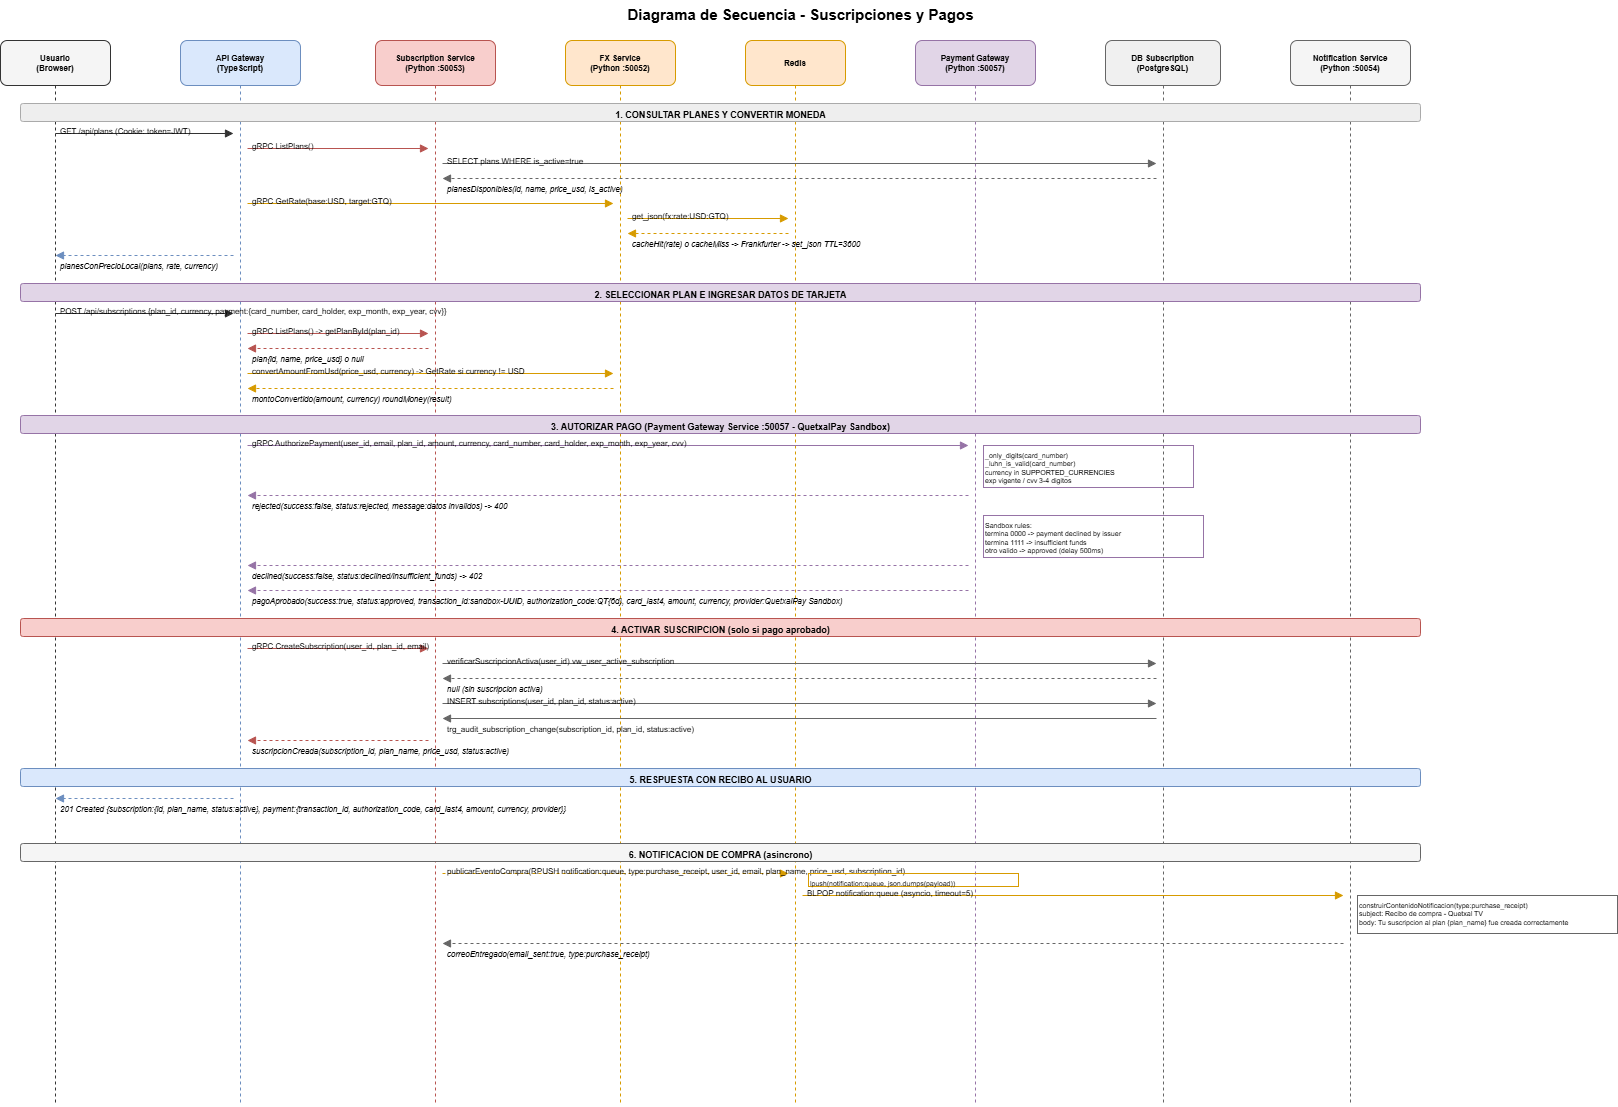

The diagram above was exported from draw.io. Its source (the exported page's mxGraphModel, read from the mxfile embedded in the PNG):
<mxGraphModel dx="1414" dy="777" grid="1" gridSize="10" guides="1" tooltips="1" connect="1" arrows="1" fold="1" page="1" pageScale="1" pageWidth="1654" pageHeight="1169" math="0" shadow="0">
  <root>
    <mxCell id="0" />
    <mxCell id="1" parent="0" />
    <mxCell id="titulo" parent="1" style="text;html=1;strokeColor=none;fillColor=none;align=center;verticalAlign=middle;fontSize=15;fontStyle=1;" value="Diagrama de Secuencia - Suscripciones y Pagos" vertex="1">
      <mxGeometry height="28" width="1440" x="100" y="15" as="geometry" />
    </mxCell>
    <mxCell id="h-user" parent="1" style="rounded=1;whiteSpace=wrap;html=1;fillColor=#f5f5f5;strokeColor=#333333;fontStyle=1;fontSize=8;" value="Usuario&#10;(Browser)" vertex="1">
      <mxGeometry height="45" width="110" x="20" y="55" as="geometry" />
    </mxCell>
    <mxCell id="h-gw" parent="1" style="rounded=1;whiteSpace=wrap;html=1;fillColor=#dae8fc;strokeColor=#6c8ebf;fontStyle=1;fontSize=8;" value="API Gateway&#10;(TypeScript)" vertex="1">
      <mxGeometry height="45" width="120" x="200" y="55" as="geometry" />
    </mxCell>
    <mxCell id="h-sub" parent="1" style="rounded=1;whiteSpace=wrap;html=1;fillColor=#f8cecc;strokeColor=#b85450;fontStyle=1;fontSize=8;" value="Subscription Service&#10;(Python :50053)" vertex="1">
      <mxGeometry height="45" width="120" x="395" y="55" as="geometry" />
    </mxCell>
    <mxCell id="h-fx" parent="1" style="rounded=1;whiteSpace=wrap;html=1;fillColor=#ffe6cc;strokeColor=#d79b00;fontStyle=1;fontSize=8;" value="FX Service&#10;(Python :50052)" vertex="1">
      <mxGeometry height="45" width="110" x="585" y="55" as="geometry" />
    </mxCell>
    <mxCell id="h-redis" parent="1" style="rounded=1;whiteSpace=wrap;html=1;fillColor=#ffe6cc;strokeColor=#d79b00;fontStyle=1;fontSize=8;" value="Redis" vertex="1">
      <mxGeometry height="45" width="100" x="765" y="55" as="geometry" />
    </mxCell>
    <mxCell id="h-pay" parent="1" style="rounded=1;whiteSpace=wrap;html=1;fillColor=#e1d5e7;strokeColor=#9673a6;fontStyle=1;fontSize=8;" value="Payment Gateway&#10;(Python :50057)" vertex="1">
      <mxGeometry height="45" width="120" x="935" y="55" as="geometry" />
    </mxCell>
    <mxCell id="h-db" parent="1" style="rounded=1;whiteSpace=wrap;html=1;fillColor=#f0f0f0;strokeColor=#666666;fontStyle=1;fontSize=8;" value="DB Subscription&#10;(PostgreSQL)" vertex="1">
      <mxGeometry height="45" width="115" x="1125" y="55" as="geometry" />
    </mxCell>
    <mxCell id="h-notif" parent="1" style="rounded=1;whiteSpace=wrap;html=1;fillColor=#f5f5f5;strokeColor=#666666;fontStyle=1;fontSize=8;" value="Notification Service&#10;(Python :50054)" vertex="1">
      <mxGeometry height="45" width="120" x="1310" y="55" as="geometry" />
    </mxCell>
    <mxCell id="lv-user" edge="1" parent="1" style="endArrow=none;dashed=1;html=1;strokeColor=#333333;" value="">
      <mxGeometry relative="1" as="geometry">
        <mxPoint x="75" y="100" as="sourcePoint" />
        <mxPoint x="75" y="1120" as="targetPoint" />
      </mxGeometry>
    </mxCell>
    <mxCell id="lv-gw" edge="1" parent="1" style="endArrow=none;dashed=1;html=1;strokeColor=#6c8ebf;" value="">
      <mxGeometry relative="1" as="geometry">
        <mxPoint x="260" y="100" as="sourcePoint" />
        <mxPoint x="260" y="1120" as="targetPoint" />
      </mxGeometry>
    </mxCell>
    <mxCell id="lv-sub" edge="1" parent="1" style="endArrow=none;dashed=1;html=1;strokeColor=#b85450;" value="">
      <mxGeometry relative="1" as="geometry">
        <mxPoint x="455" y="100" as="sourcePoint" />
        <mxPoint x="455" y="1120" as="targetPoint" />
      </mxGeometry>
    </mxCell>
    <mxCell id="lv-fx" edge="1" parent="1" style="endArrow=none;dashed=1;html=1;strokeColor=#d79b00;" value="">
      <mxGeometry relative="1" as="geometry">
        <mxPoint x="640" y="100" as="sourcePoint" />
        <mxPoint x="640" y="1120" as="targetPoint" />
      </mxGeometry>
    </mxCell>
    <mxCell id="lv-redis" edge="1" parent="1" style="endArrow=none;dashed=1;html=1;strokeColor=#d79b00;" value="">
      <mxGeometry relative="1" as="geometry">
        <mxPoint x="815" y="100" as="sourcePoint" />
        <mxPoint x="815" y="1120" as="targetPoint" />
      </mxGeometry>
    </mxCell>
    <mxCell id="lv-pay" edge="1" parent="1" style="endArrow=none;dashed=1;html=1;strokeColor=#9673a6;" value="">
      <mxGeometry relative="1" as="geometry">
        <mxPoint x="995" y="100" as="sourcePoint" />
        <mxPoint x="995" y="1120" as="targetPoint" />
      </mxGeometry>
    </mxCell>
    <mxCell id="lv-db" edge="1" parent="1" style="endArrow=none;dashed=1;html=1;strokeColor=#666666;" value="">
      <mxGeometry relative="1" as="geometry">
        <mxPoint x="1183" y="100" as="sourcePoint" />
        <mxPoint x="1183" y="1120" as="targetPoint" />
      </mxGeometry>
    </mxCell>
    <mxCell id="lv-notif" edge="1" parent="1" style="endArrow=none;dashed=1;html=1;strokeColor=#666666;" value="">
      <mxGeometry relative="1" as="geometry">
        <mxPoint x="1370" y="100" as="sourcePoint" />
        <mxPoint x="1370" y="1120" as="targetPoint" />
      </mxGeometry>
    </mxCell>
    <mxCell id="sep1" parent="1" style="text;html=1;strokeColor=#aaaaaa;fillColor=#eeeeee;align=center;fontStyle=1;fontSize=9;rounded=1;" value="1. CONSULTAR PLANES Y CONVERTIR MONEDA" vertex="1">
      <mxGeometry height="18" width="1400" x="40" y="118" as="geometry" />
    </mxCell>
    <mxCell id="s1e1" edge="1" parent="1" style="endArrow=block;endFill=1;html=1;strokeColor=#333333;" value="">
      <mxGeometry relative="1" as="geometry">
        <mxPoint x="75" y="148" as="sourcePoint" />
        <mxPoint x="253" y="148" as="targetPoint" />
      </mxGeometry>
    </mxCell>
    <mxCell id="s1l1" parent="1" style="text;html=1;fontSize=8;fillColor=none;strokeColor=none;" value="GET /api/plans (Cookie: token=JWT)" vertex="1">
      <mxGeometry height="13" width="175" x="78" y="135" as="geometry" />
    </mxCell>
    <mxCell id="s1e2" edge="1" parent="1" style="endArrow=block;endFill=1;html=1;strokeColor=#b85450;" value="">
      <mxGeometry relative="1" as="geometry">
        <mxPoint x="267" y="163" as="sourcePoint" />
        <mxPoint x="448" y="163" as="targetPoint" />
      </mxGeometry>
    </mxCell>
    <mxCell id="s1l2" parent="1" style="text;html=1;fontSize=8;fillColor=none;strokeColor=none;" value="gRPC ListPlans()" vertex="1">
      <mxGeometry height="13" width="180" x="270" y="150" as="geometry" />
    </mxCell>
    <mxCell id="s1e3" edge="1" parent="1" style="endArrow=block;endFill=1;html=1;strokeColor=#666666;" value="">
      <mxGeometry relative="1" as="geometry">
        <mxPoint x="462" y="178" as="sourcePoint" />
        <mxPoint x="1176" y="178" as="targetPoint" />
      </mxGeometry>
    </mxCell>
    <mxCell id="s1l3" parent="1" style="text;html=1;fontSize=8;fillColor=none;strokeColor=none;" value="SELECT plans WHERE is_active=true" vertex="1">
      <mxGeometry height="13" width="220" x="465" y="165" as="geometry" />
    </mxCell>
    <mxCell id="s1e4" edge="1" parent="1" style="endArrow=block;endFill=1;html=1;strokeColor=#666666;dashed=1;" value="">
      <mxGeometry relative="1" as="geometry">
        <mxPoint x="1176" y="193" as="sourcePoint" />
        <mxPoint x="462" y="193" as="targetPoint" />
      </mxGeometry>
    </mxCell>
    <mxCell id="s1l4" parent="1" style="text;html=1;fontSize=8;fillColor=none;strokeColor=none;fontStyle=2;" value="planesDisponibles(id, name, price_usd, is_active)" vertex="1">
      <mxGeometry height="13" width="260" x="465" y="193" as="geometry" />
    </mxCell>
    <mxCell id="s1e5" edge="1" parent="1" style="endArrow=block;endFill=1;html=1;strokeColor=#d79b00;" value="">
      <mxGeometry relative="1" as="geometry">
        <mxPoint x="267" y="218" as="sourcePoint" />
        <mxPoint x="633" y="218" as="targetPoint" />
      </mxGeometry>
    </mxCell>
    <mxCell id="s1l5" parent="1" style="text;html=1;fontSize=8;fillColor=none;strokeColor=none;" value="gRPC GetRate(base:USD, target:GTQ)" vertex="1">
      <mxGeometry height="13" width="220" x="270" y="205" as="geometry" />
    </mxCell>
    <mxCell id="s1e6" edge="1" parent="1" style="endArrow=block;endFill=1;html=1;strokeColor=#d79b00;" value="">
      <mxGeometry relative="1" as="geometry">
        <mxPoint x="647" y="233" as="sourcePoint" />
        <mxPoint x="808" y="233" as="targetPoint" />
      </mxGeometry>
    </mxCell>
    <mxCell id="s1l6" parent="1" style="text;html=1;fontSize=8;fillColor=none;strokeColor=none;" value="get_json(fx:rate:USD:GTQ)" vertex="1">
      <mxGeometry height="13" width="160" x="650" y="220" as="geometry" />
    </mxCell>
    <mxCell id="s1e7" edge="1" parent="1" style="endArrow=block;endFill=1;html=1;strokeColor=#d79b00;dashed=1;" value="">
      <mxGeometry relative="1" as="geometry">
        <mxPoint x="808" y="248" as="sourcePoint" />
        <mxPoint x="647" y="248" as="targetPoint" />
      </mxGeometry>
    </mxCell>
    <mxCell id="s1l7" parent="1" style="text;html=1;fontSize=8;fillColor=none;strokeColor=none;fontStyle=2;" value="cacheHit(rate) o cacheMiss -&gt; Frankfurter -&gt; set_json TTL=3600" vertex="1">
      <mxGeometry height="13" width="280" x="650" y="248" as="geometry" />
    </mxCell>
    <mxCell id="s1e8" edge="1" parent="1" style="endArrow=block;endFill=1;html=1;strokeColor=#6c8ebf;dashed=1;" value="">
      <mxGeometry relative="1" as="geometry">
        <mxPoint x="253" y="270" as="sourcePoint" />
        <mxPoint x="75" y="270" as="targetPoint" />
      </mxGeometry>
    </mxCell>
    <mxCell id="s1l8" parent="1" style="text;html=1;fontSize=8;fillColor=none;strokeColor=none;fontStyle=2;" value="planesConPrecioLocal(plans, rate, currency)" vertex="1">
      <mxGeometry height="13" width="175" x="78" y="270" as="geometry" />
    </mxCell>
    <mxCell id="sep2" parent="1" style="text;html=1;strokeColor=#9673a6;fillColor=#e1d5e7;align=center;fontStyle=1;fontSize=9;rounded=1;" value="2. SELECCIONAR PLAN E INGRESAR DATOS DE TARJETA" vertex="1">
      <mxGeometry height="18" width="1400" x="40" y="298" as="geometry" />
    </mxCell>
    <mxCell id="s2e1" edge="1" parent="1" style="endArrow=block;endFill=1;html=1;strokeColor=#333333;" value="">
      <mxGeometry relative="1" as="geometry">
        <mxPoint x="75" y="328" as="sourcePoint" />
        <mxPoint x="253" y="328" as="targetPoint" />
      </mxGeometry>
    </mxCell>
    <mxCell id="s2l1" parent="1" style="text;html=1;fontSize=8;fillColor=none;strokeColor=none;" value="POST /api/subscriptions {plan_id, currency, payment:{card_number, card_holder, exp_month, exp_year, cvv}}" vertex="1">
      <mxGeometry height="13" width="175" x="78" y="315" as="geometry" />
    </mxCell>
    <mxCell id="s2e2" edge="1" parent="1" style="endArrow=block;endFill=1;html=1;strokeColor=#b85450;" value="">
      <mxGeometry relative="1" as="geometry">
        <mxPoint x="267" y="348" as="sourcePoint" />
        <mxPoint x="448" y="348" as="targetPoint" />
      </mxGeometry>
    </mxCell>
    <mxCell id="s2l2" parent="1" style="text;html=1;fontSize=8;fillColor=none;strokeColor=none;" value="gRPC ListPlans() -&gt; getPlanById(plan_id)" vertex="1">
      <mxGeometry height="13" width="180" x="270" y="335" as="geometry" />
    </mxCell>
    <mxCell id="s2e3" edge="1" parent="1" style="endArrow=block;endFill=1;html=1;strokeColor=#b85450;dashed=1;" value="">
      <mxGeometry relative="1" as="geometry">
        <mxPoint x="448" y="363" as="sourcePoint" />
        <mxPoint x="267" y="363" as="targetPoint" />
      </mxGeometry>
    </mxCell>
    <mxCell id="s2l3" parent="1" style="text;html=1;fontSize=8;fillColor=none;strokeColor=none;fontStyle=2;" value="plan{id, name, price_usd} o null" vertex="1">
      <mxGeometry height="13" width="180" x="270" y="363" as="geometry" />
    </mxCell>
    <mxCell id="s2e4" edge="1" parent="1" style="endArrow=block;endFill=1;html=1;strokeColor=#d79b00;" value="">
      <mxGeometry relative="1" as="geometry">
        <mxPoint x="267" y="388" as="sourcePoint" />
        <mxPoint x="633" y="388" as="targetPoint" />
      </mxGeometry>
    </mxCell>
    <mxCell id="s2l4" parent="1" style="text;html=1;fontSize=8;fillColor=none;strokeColor=none;" value="convertAmountFromUsd(price_usd, currency) -&gt; GetRate si currency != USD" vertex="1">
      <mxGeometry height="13" width="280" x="270" y="375" as="geometry" />
    </mxCell>
    <mxCell id="s2e5" edge="1" parent="1" style="endArrow=block;endFill=1;html=1;strokeColor=#d79b00;dashed=1;" value="">
      <mxGeometry relative="1" as="geometry">
        <mxPoint x="633" y="403" as="sourcePoint" />
        <mxPoint x="267" y="403" as="targetPoint" />
      </mxGeometry>
    </mxCell>
    <mxCell id="s2l5" parent="1" style="text;html=1;fontSize=8;fillColor=none;strokeColor=none;fontStyle=2;" value="montoConvertido(amount, currency) roundMoney(result)" vertex="1">
      <mxGeometry height="13" width="240" x="270" y="403" as="geometry" />
    </mxCell>
    <mxCell id="sep3" parent="1" style="text;html=1;strokeColor=#9673a6;fillColor=#e1d5e7;align=center;fontStyle=1;fontSize=9;rounded=1;" value="3. AUTORIZAR PAGO (Payment Gateway Service :50057 - QuetxalPay Sandbox)" vertex="1">
      <mxGeometry height="18" width="1400" x="40" y="430" as="geometry" />
    </mxCell>
    <mxCell id="s3e1" edge="1" parent="1" style="endArrow=block;endFill=1;html=1;strokeColor=#9673a6;" value="">
      <mxGeometry relative="1" as="geometry">
        <mxPoint x="267" y="460" as="sourcePoint" />
        <mxPoint x="988" y="460" as="targetPoint" />
      </mxGeometry>
    </mxCell>
    <mxCell id="s3l1" parent="1" style="text;html=1;fontSize=8;fillColor=none;strokeColor=none;" value="gRPC AuthorizePayment(user_id, email, plan_id, amount, currency, card_number, card_holder, exp_month, exp_year, cvv)" vertex="1">
      <mxGeometry height="13" width="440" x="270" y="447" as="geometry" />
    </mxCell>
    <mxCell id="pay-v1" parent="1" style="text;html=1;fontSize=7;fillColor=none;strokeColor=#9673a6;align=left;" value="_only_digits(card_number)&#10;_luhn_is_valid(card_number)&#10;currency in SUPPORTED_CURRENCIES&#10;exp vigente / cvv 3-4 digitos" vertex="1">
      <mxGeometry height="42" width="210" x="1003" y="460" as="geometry" />
    </mxCell>
    <mxCell id="s3e2" edge="1" parent="1" style="endArrow=block;endFill=1;html=1;strokeColor=#9673a6;dashed=1;" value="">
      <mxGeometry relative="1" as="geometry">
        <mxPoint x="988" y="510" as="sourcePoint" />
        <mxPoint x="267" y="510" as="targetPoint" />
      </mxGeometry>
    </mxCell>
    <mxCell id="s3l2" parent="1" style="text;html=1;fontSize=8;fillColor=none;strokeColor=none;fontStyle=2;" value="rejected(success:false, status:rejected, message:datos invalidos) -&gt; 400" vertex="1">
      <mxGeometry height="13" width="360" x="270" y="510" as="geometry" />
    </mxCell>
    <mxCell id="pay-v2" parent="1" style="text;html=1;fontSize=7;fillColor=none;strokeColor=#9673a6;align=left;" value="Sandbox rules:&#10;termina 0000 -&gt; payment declined by issuer&#10;termina 1111 -&gt; insufficient funds&#10;otro valido -&gt; approved (delay 500ms)" vertex="1">
      <mxGeometry height="42" width="220" x="1003" y="530" as="geometry" />
    </mxCell>
    <mxCell id="s3e3" edge="1" parent="1" style="endArrow=block;endFill=1;html=1;strokeColor=#9673a6;dashed=1;" value="">
      <mxGeometry relative="1" as="geometry">
        <mxPoint x="988" y="580" as="sourcePoint" />
        <mxPoint x="267" y="580" as="targetPoint" />
      </mxGeometry>
    </mxCell>
    <mxCell id="s3l3" parent="1" style="text;html=1;fontSize=8;fillColor=none;strokeColor=none;fontStyle=2;" value="declined(success:false, status:declined/insufficient_funds) -&gt; 402" vertex="1">
      <mxGeometry height="13" width="360" x="270" y="580" as="geometry" />
    </mxCell>
    <mxCell id="s3e4" edge="1" parent="1" style="endArrow=block;endFill=1;html=1;strokeColor=#9673a6;dashed=1;" value="">
      <mxGeometry relative="1" as="geometry">
        <mxPoint x="988" y="605" as="sourcePoint" />
        <mxPoint x="267" y="605" as="targetPoint" />
      </mxGeometry>
    </mxCell>
    <mxCell id="s3l4" parent="1" style="text;html=1;fontSize=8;fillColor=none;strokeColor=none;fontStyle=2;" value="pagoAprobado(success:true, status:approved, transaction_id:sandbox-UUID, authorization_code:QT{6d}, card_last4, amount, currency, provider:QuetxalPay Sandbox)" vertex="1">
      <mxGeometry height="13" width="450" x="270" y="605" as="geometry" />
    </mxCell>
    <mxCell id="sep4" parent="1" style="text;html=1;strokeColor=#b85450;fillColor=#f8cecc;align=center;fontStyle=1;fontSize=9;rounded=1;" value="4. ACTIVAR SUSCRIPCION (solo si pago aprobado)" vertex="1">
      <mxGeometry height="18" width="1400" x="40" y="633" as="geometry" />
    </mxCell>
    <mxCell id="s4e1" edge="1" parent="1" style="endArrow=block;endFill=1;html=1;strokeColor=#b85450;" value="">
      <mxGeometry relative="1" as="geometry">
        <mxPoint x="267" y="663" as="sourcePoint" />
        <mxPoint x="448" y="663" as="targetPoint" />
      </mxGeometry>
    </mxCell>
    <mxCell id="s4l1" parent="1" style="text;html=1;fontSize=8;fillColor=none;strokeColor=none;" value="gRPC CreateSubscription(user_id, plan_id, email)" vertex="1">
      <mxGeometry height="13" width="220" x="270" y="650" as="geometry" />
    </mxCell>
    <mxCell id="s4e2" edge="1" parent="1" style="endArrow=block;endFill=1;html=1;strokeColor=#666666;" value="">
      <mxGeometry relative="1" as="geometry">
        <mxPoint x="462" y="678" as="sourcePoint" />
        <mxPoint x="1176" y="678" as="targetPoint" />
      </mxGeometry>
    </mxCell>
    <mxCell id="s4l2" parent="1" style="text;html=1;fontSize=8;fillColor=none;strokeColor=none;" value="verificarSuscripcionActiva(user_id) vw_user_active_subscription" vertex="1">
      <mxGeometry height="13" width="290" x="465" y="665" as="geometry" />
    </mxCell>
    <mxCell id="s4e3" edge="1" parent="1" style="endArrow=block;endFill=1;html=1;strokeColor=#666666;dashed=1;" value="">
      <mxGeometry relative="1" as="geometry">
        <mxPoint x="1176" y="693" as="sourcePoint" />
        <mxPoint x="462" y="693" as="targetPoint" />
      </mxGeometry>
    </mxCell>
    <mxCell id="s4l3" parent="1" style="text;html=1;fontSize=8;fillColor=none;strokeColor=none;fontStyle=2;" value="null (sin suscripcion activa)" vertex="1">
      <mxGeometry height="13" width="220" x="465" y="693" as="geometry" />
    </mxCell>
    <mxCell id="s4e4" edge="1" parent="1" style="endArrow=block;endFill=1;html=1;strokeColor=#666666;" value="">
      <mxGeometry relative="1" as="geometry">
        <mxPoint x="462" y="718" as="sourcePoint" />
        <mxPoint x="1176" y="718" as="targetPoint" />
      </mxGeometry>
    </mxCell>
    <mxCell id="s4l4" parent="1" style="text;html=1;fontSize=8;fillColor=none;strokeColor=none;" value="INSERT subscriptions(user_id, plan_id, status:active)" vertex="1">
      <mxGeometry height="13" width="280" x="465" y="705" as="geometry" />
    </mxCell>
    <mxCell id="s4e5" edge="1" parent="1" style="endArrow=block;endFill=1;html=1;strokeColor=#666666;" value="">
      <mxGeometry relative="1" as="geometry">
        <mxPoint x="1176" y="733" as="sourcePoint" />
        <mxPoint x="462" y="733" as="targetPoint" />
      </mxGeometry>
    </mxCell>
    <mxCell id="s4l5" parent="1" style="text;html=1;fontSize=8;fillColor=none;strokeColor=none;" value="trg_audit_subscription_change(subscription_id, plan_id, status:active)" vertex="1">
      <mxGeometry height="13" width="310" x="465" y="733" as="geometry" />
    </mxCell>
    <mxCell id="s4e6" edge="1" parent="1" style="endArrow=block;endFill=1;html=1;strokeColor=#b85450;dashed=1;" value="">
      <mxGeometry relative="1" as="geometry">
        <mxPoint x="448" y="755" as="sourcePoint" />
        <mxPoint x="267" y="755" as="targetPoint" />
      </mxGeometry>
    </mxCell>
    <mxCell id="s4l6" parent="1" style="text;html=1;fontSize=8;fillColor=none;strokeColor=none;fontStyle=2;" value="suscripcionCreada(subscription_id, plan_name, price_usd, status:active)" vertex="1">
      <mxGeometry height="13" width="310" x="270" y="755" as="geometry" />
    </mxCell>
    <mxCell id="sep5" parent="1" style="text;html=1;strokeColor=#6c8ebf;fillColor=#dae8fc;align=center;fontStyle=1;fontSize=9;rounded=1;" value="5. RESPUESTA CON RECIBO AL USUARIO" vertex="1">
      <mxGeometry height="18" width="1400" x="40" y="783" as="geometry" />
    </mxCell>
    <mxCell id="s5e1" edge="1" parent="1" style="endArrow=block;endFill=1;html=1;strokeColor=#6c8ebf;dashed=1;" value="">
      <mxGeometry relative="1" as="geometry">
        <mxPoint x="253" y="813" as="sourcePoint" />
        <mxPoint x="75" y="813" as="targetPoint" />
      </mxGeometry>
    </mxCell>
    <mxCell id="s5l1" parent="1" style="text;html=1;fontSize=8;fillColor=none;strokeColor=none;fontStyle=2;" value="201 Created {subscription:{id, plan_name, status:active}, payment:{transaction_id, authorization_code, card_last4, amount, currency, provider}}" vertex="1">
      <mxGeometry height="26" width="175" x="78" y="813" as="geometry" />
    </mxCell>
    <mxCell id="sep6" parent="1" style="text;html=1;strokeColor=#666666;fillColor=#f5f5f5;align=center;fontStyle=1;fontSize=9;rounded=1;" value="6. NOTIFICACION DE COMPRA (asincrono)" vertex="1">
      <mxGeometry height="18" width="1400" x="40" y="858" as="geometry" />
    </mxCell>
    <mxCell id="s6e1" edge="1" parent="1" style="endArrow=block;endFill=1;html=1;strokeColor=#d79b00;dashed=1;" value="">
      <mxGeometry relative="1" as="geometry">
        <mxPoint x="462" y="888" as="sourcePoint" />
        <mxPoint x="808" y="888" as="targetPoint" />
      </mxGeometry>
    </mxCell>
    <mxCell id="s6l1" parent="1" style="text;html=1;fontSize=8;fillColor=none;strokeColor=none;" value="publicarEventoCompra(RPUSH notification:queue, type:purchase_receipt, user_id, email, plan_name, price_usd, subscription_id)" vertex="1">
      <mxGeometry height="13" width="330" x="465" y="875" as="geometry" />
    </mxCell>
    <mxCell id="s6l2" parent="1" style="text;html=1;fontSize=7;fillColor=none;strokeColor=#d79b00;align=left;" value="lpush(notification:queue, json.dumps(payload))" vertex="1">
      <mxGeometry height="13" width="210" x="828" y="888" as="geometry" />
    </mxCell>
    <mxCell id="s6e2" edge="1" parent="1" style="endArrow=block;endFill=1;html=1;strokeColor=#d79b00;" value="">
      <mxGeometry relative="1" as="geometry">
        <mxPoint x="822" y="910" as="sourcePoint" />
        <mxPoint x="1363" y="910" as="targetPoint" />
      </mxGeometry>
    </mxCell>
    <mxCell id="s6l3" parent="1" style="text;html=1;fontSize=8;fillColor=none;strokeColor=none;" value="BLPOP notification:queue (asyncio, timeout=5)" vertex="1">
      <mxGeometry height="13" width="240" x="825" y="897" as="geometry" />
    </mxCell>
    <mxCell id="s6l4" parent="1" style="text;html=1;fontSize=7;fillColor=none;strokeColor=#666666;align=left;" value="construirContenidoNotificacion(type:purchase_receipt)&#10;subject: Recibo de compra - Quetxal TV&#10;body: Tu suscripcion al plan {plan_name} fue creada correctamente" vertex="1">
      <mxGeometry height="38" width="260" x="1377" y="910" as="geometry" />
    </mxCell>
    <mxCell id="s6e3" edge="1" parent="1" style="endArrow=block;endFill=1;html=1;strokeColor=#666666;dashed=1;" value="">
      <mxGeometry relative="1" as="geometry">
        <mxPoint x="1363" y="958" as="sourcePoint" />
        <mxPoint x="462" y="958" as="targetPoint" />
      </mxGeometry>
    </mxCell>
    <mxCell id="s6l5" parent="1" style="text;html=1;fontSize=8;fillColor=none;strokeColor=none;fontStyle=2;" value="correoEntregado(email_sent:true, type:purchase_receipt)" vertex="1">
      <mxGeometry height="13" width="280" x="465" y="958" as="geometry" />
    </mxCell>
  </root>
</mxGraphModel>